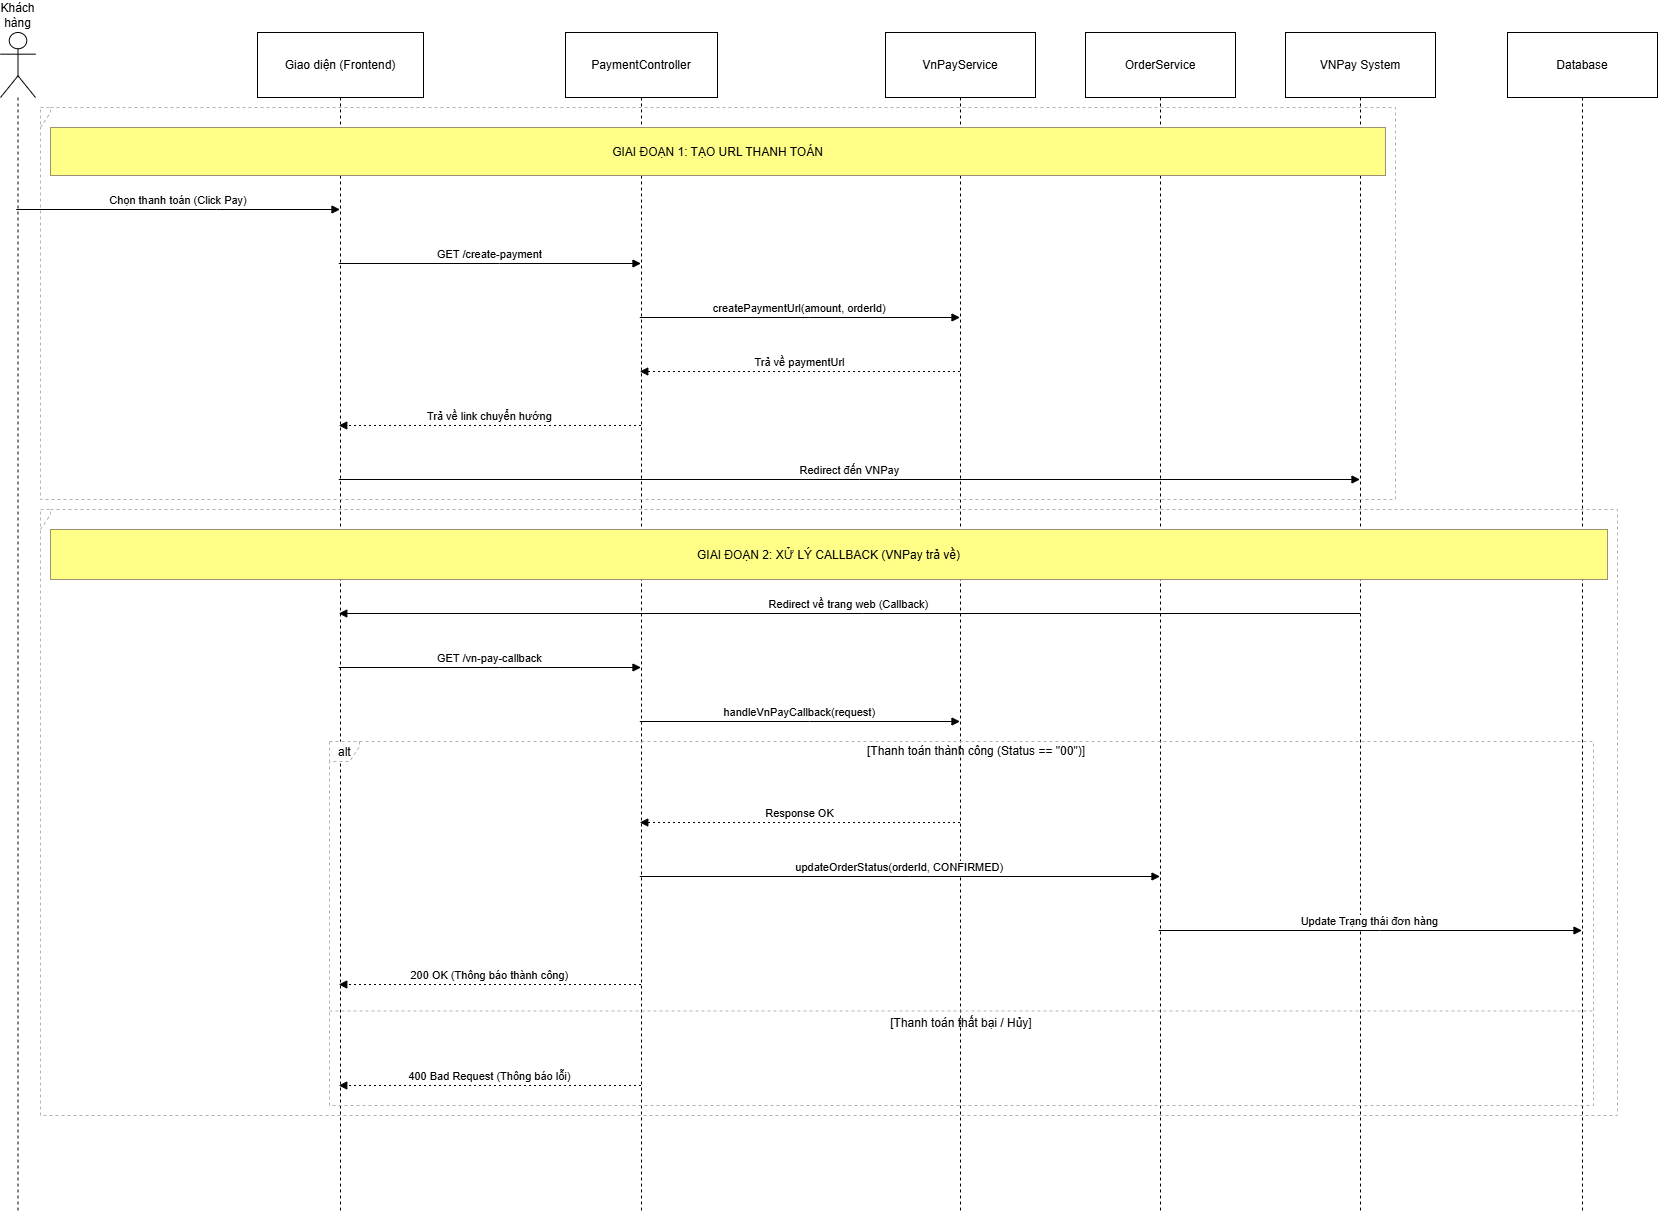

The diagram above was exported from draw.io. Its source (the exported page's mxGraphModel, read from the mxfile embedded in the PNG):
<mxGraphModel dx="2458" dy="2324" grid="1" gridSize="10" guides="1" tooltips="1" connect="1" arrows="1" fold="1" page="1" pageScale="1" pageWidth="850" pageHeight="1100" math="0" shadow="0">
  <root>
    <mxCell id="0" />
    <mxCell id="1" parent="0" />
    <mxCell id="2" parent="1" style="shape=umlLifeline;perimeter=lifelinePerimeter;whiteSpace=wrap;container=1;dropTarget=0;collapsible=0;recursiveResize=0;outlineConnect=0;portConstraint=eastwest;newEdgeStyle={&quot;edgeStyle&quot;:&quot;elbowEdgeStyle&quot;,&quot;elbow&quot;:&quot;vertical&quot;,&quot;curved&quot;:0,&quot;rounded&quot;:0};participant=umlActor;verticalAlign=bottom;labelPosition=center;verticalLabelPosition=top;align=center;size=65;" value="Khách hàng" vertex="1">
      <mxGeometry height="1178" width="35" x="20" y="20" as="geometry" />
    </mxCell>
    <mxCell id="3" parent="1" style="shape=umlLifeline;perimeter=lifelinePerimeter;whiteSpace=wrap;container=1;dropTarget=0;collapsible=0;recursiveResize=0;outlineConnect=0;portConstraint=eastwest;newEdgeStyle={&quot;edgeStyle&quot;:&quot;elbowEdgeStyle&quot;,&quot;elbow&quot;:&quot;vertical&quot;,&quot;curved&quot;:0,&quot;rounded&quot;:0};size=65;" value="Giao diện (Frontend)" vertex="1">
      <mxGeometry height="1178" width="166" x="277" y="20" as="geometry" />
    </mxCell>
    <mxCell id="4" parent="1" style="shape=umlLifeline;perimeter=lifelinePerimeter;whiteSpace=wrap;container=1;dropTarget=0;collapsible=0;recursiveResize=0;outlineConnect=0;portConstraint=eastwest;newEdgeStyle={&quot;edgeStyle&quot;:&quot;elbowEdgeStyle&quot;,&quot;elbow&quot;:&quot;vertical&quot;,&quot;curved&quot;:0,&quot;rounded&quot;:0};size=65;" value="PaymentController" vertex="1">
      <mxGeometry height="1178" width="152" x="585" y="20" as="geometry" />
    </mxCell>
    <mxCell id="5" parent="1" style="shape=umlLifeline;perimeter=lifelinePerimeter;whiteSpace=wrap;container=1;dropTarget=0;collapsible=0;recursiveResize=0;outlineConnect=0;portConstraint=eastwest;newEdgeStyle={&quot;edgeStyle&quot;:&quot;elbowEdgeStyle&quot;,&quot;elbow&quot;:&quot;vertical&quot;,&quot;curved&quot;:0,&quot;rounded&quot;:0};size=65;" value="VnPayService" vertex="1">
      <mxGeometry height="1178" width="150" x="905" y="20" as="geometry" />
    </mxCell>
    <mxCell id="6" parent="1" style="shape=umlLifeline;perimeter=lifelinePerimeter;whiteSpace=wrap;container=1;dropTarget=0;collapsible=0;recursiveResize=0;outlineConnect=0;portConstraint=eastwest;newEdgeStyle={&quot;edgeStyle&quot;:&quot;elbowEdgeStyle&quot;,&quot;elbow&quot;:&quot;vertical&quot;,&quot;curved&quot;:0,&quot;rounded&quot;:0};size=65;" value="OrderService" vertex="1">
      <mxGeometry height="1178" width="150" x="1105" y="20" as="geometry" />
    </mxCell>
    <mxCell id="7" parent="1" style="shape=umlLifeline;perimeter=lifelinePerimeter;whiteSpace=wrap;container=1;dropTarget=0;collapsible=0;recursiveResize=0;outlineConnect=0;portConstraint=eastwest;newEdgeStyle={&quot;edgeStyle&quot;:&quot;elbowEdgeStyle&quot;,&quot;elbow&quot;:&quot;vertical&quot;,&quot;curved&quot;:0,&quot;rounded&quot;:0};size=65;" value="VNPay System" vertex="1">
      <mxGeometry height="1178" width="150" x="1305" y="20" as="geometry" />
    </mxCell>
    <mxCell id="8" parent="1" style="shape=umlLifeline;perimeter=lifelinePerimeter;whiteSpace=wrap;container=1;dropTarget=0;collapsible=0;recursiveResize=0;outlineConnect=0;portConstraint=eastwest;newEdgeStyle={&quot;edgeStyle&quot;:&quot;elbowEdgeStyle&quot;,&quot;elbow&quot;:&quot;vertical&quot;,&quot;curved&quot;:0,&quot;rounded&quot;:0};size=65;" value="Database" vertex="1">
      <mxGeometry height="1178" width="150" x="1527" y="20" as="geometry" />
    </mxCell>
    <mxCell id="9" parent="1" style="shape=umlFrame;dashed=1;pointerEvents=0;dropTarget=0;strokeColor=#B3B3B3;height=20;width=0" value="" vertex="1">
      <mxGeometry height="392" width="1355" x="60" y="95" as="geometry" />
    </mxCell>
    <mxCell id="10" parent="9" style="text;strokeColor=none;fillColor=none;align=center;verticalAlign=middle;whiteSpace=wrap;" value="" vertex="1">
      <mxGeometry height="20" width="1355" as="geometry" />
    </mxCell>
    <mxCell id="11" parent="1" style="shape=umlFrame;dashed=1;pointerEvents=0;dropTarget=0;strokeColor=#B3B3B3;height=20;width=30" value="alt" vertex="1">
      <mxGeometry height="364" width="1264" x="349" y="729" as="geometry" />
    </mxCell>
    <mxCell id="12" parent="11" style="text;strokeColor=none;fillColor=none;align=center;verticalAlign=middle;whiteSpace=wrap;" value="[Thanh toán thành công (Status == &quot;00&quot;)]" vertex="1">
      <mxGeometry height="20" width="1234" x="30" as="geometry" />
    </mxCell>
    <mxCell id="13" parent="11" style="shape=line;dashed=1;whiteSpace=wrap;verticalAlign=top;labelPosition=center;verticalLabelPosition=middle;align=center;strokeColor=#B3B3B3;" value="[Thanh toán thất bại / Hủy]" vertex="1">
      <mxGeometry height="3" width="1264" y="268" as="geometry" />
    </mxCell>
    <mxCell id="14" parent="1" style="shape=umlFrame;dashed=1;pointerEvents=0;dropTarget=0;strokeColor=#B3B3B3;height=20;width=0" value="" vertex="1">
      <mxGeometry height="606" width="1577" x="60" y="497" as="geometry" />
    </mxCell>
    <mxCell id="15" parent="14" style="text;strokeColor=none;fillColor=none;align=center;verticalAlign=middle;whiteSpace=wrap;" value="" vertex="1">
      <mxGeometry height="20" width="1577" as="geometry" />
    </mxCell>
    <mxCell id="16" edge="1" parent="1" source="2" style="verticalAlign=bottom;edgeStyle=elbowEdgeStyle;elbow=vertical;curved=0;rounded=0;endArrow=block;" target="3" value="Chọn thanh toán (Click Pay)">
      <mxGeometry relative="1" as="geometry">
        <Array as="points">
          <mxPoint x="236" y="197" />
        </Array>
      </mxGeometry>
    </mxCell>
    <mxCell id="17" edge="1" parent="1" source="3" style="verticalAlign=bottom;edgeStyle=elbowEdgeStyle;elbow=vertical;curved=0;rounded=0;endArrow=block;" target="4" value="GET /create-payment">
      <mxGeometry relative="1" as="geometry">
        <Array as="points">
          <mxPoint x="519" y="251" />
        </Array>
      </mxGeometry>
    </mxCell>
    <mxCell id="18" edge="1" parent="1" source="4" style="verticalAlign=bottom;edgeStyle=elbowEdgeStyle;elbow=vertical;curved=0;rounded=0;endArrow=block;" target="5" value="createPaymentUrl(amount, orderId)">
      <mxGeometry relative="1" as="geometry">
        <Array as="points">
          <mxPoint x="829" y="305" />
        </Array>
      </mxGeometry>
    </mxCell>
    <mxCell id="19" edge="1" parent="1" source="5" style="verticalAlign=bottom;edgeStyle=elbowEdgeStyle;elbow=vertical;curved=0;rounded=0;dashed=1;dashPattern=2 3;endArrow=block;" target="4" value="Trả về paymentUrl">
      <mxGeometry relative="1" as="geometry">
        <Array as="points">
          <mxPoint x="832" y="359" />
        </Array>
      </mxGeometry>
    </mxCell>
    <mxCell id="20" edge="1" parent="1" source="4" style="verticalAlign=bottom;edgeStyle=elbowEdgeStyle;elbow=vertical;curved=0;rounded=0;dashed=1;dashPattern=2 3;endArrow=block;" target="3" value="Trả về link chuyển hướng">
      <mxGeometry relative="1" as="geometry">
        <Array as="points">
          <mxPoint x="522" y="413" />
        </Array>
      </mxGeometry>
    </mxCell>
    <mxCell id="21" edge="1" parent="1" source="3" style="verticalAlign=bottom;edgeStyle=elbowEdgeStyle;elbow=vertical;curved=0;rounded=0;endArrow=block;" target="7" value="Redirect đến VNPay">
      <mxGeometry relative="1" as="geometry">
        <Array as="points">
          <mxPoint x="879" y="467" />
        </Array>
      </mxGeometry>
    </mxCell>
    <mxCell id="22" edge="1" parent="1" source="7" style="verticalAlign=bottom;edgeStyle=elbowEdgeStyle;elbow=vertical;curved=0;rounded=0;endArrow=block;" target="3" value="Redirect về trang web (Callback)">
      <mxGeometry relative="1" as="geometry">
        <Array as="points">
          <mxPoint x="882" y="601" />
        </Array>
      </mxGeometry>
    </mxCell>
    <mxCell id="23" edge="1" parent="1" source="3" style="verticalAlign=bottom;edgeStyle=elbowEdgeStyle;elbow=vertical;curved=0;rounded=0;endArrow=block;" target="4" value="GET /vn-pay-callback">
      <mxGeometry relative="1" as="geometry">
        <Array as="points">
          <mxPoint x="519" y="655" />
        </Array>
      </mxGeometry>
    </mxCell>
    <mxCell id="24" edge="1" parent="1" source="4" style="verticalAlign=bottom;edgeStyle=elbowEdgeStyle;elbow=vertical;curved=0;rounded=0;endArrow=block;" target="5" value="handleVnPayCallback(request)">
      <mxGeometry relative="1" as="geometry">
        <Array as="points">
          <mxPoint x="829" y="709" />
        </Array>
      </mxGeometry>
    </mxCell>
    <mxCell id="25" edge="1" parent="1" source="5" style="verticalAlign=bottom;edgeStyle=elbowEdgeStyle;elbow=vertical;curved=0;rounded=0;dashed=1;dashPattern=2 3;endArrow=block;" target="4" value="Response OK">
      <mxGeometry relative="1" as="geometry">
        <Array as="points">
          <mxPoint x="832" y="810" />
        </Array>
      </mxGeometry>
    </mxCell>
    <mxCell id="26" edge="1" parent="1" source="4" style="verticalAlign=bottom;edgeStyle=elbowEdgeStyle;elbow=vertical;curved=0;rounded=0;endArrow=block;" target="6" value="updateOrderStatus(orderId, CONFIRMED)">
      <mxGeometry relative="1" as="geometry">
        <Array as="points">
          <mxPoint x="929" y="864" />
        </Array>
      </mxGeometry>
    </mxCell>
    <mxCell id="27" edge="1" parent="1" source="6" style="verticalAlign=bottom;edgeStyle=elbowEdgeStyle;elbow=vertical;curved=0;rounded=0;endArrow=block;" target="8" value="Update Trạng thái đơn hàng">
      <mxGeometry relative="1" as="geometry">
        <Array as="points">
          <mxPoint x="1399" y="918" />
        </Array>
      </mxGeometry>
    </mxCell>
    <mxCell id="28" edge="1" parent="1" source="4" style="verticalAlign=bottom;edgeStyle=elbowEdgeStyle;elbow=vertical;curved=0;rounded=0;dashed=1;dashPattern=2 3;endArrow=block;" target="3" value="200 OK (Thông báo thành công)">
      <mxGeometry relative="1" as="geometry">
        <Array as="points">
          <mxPoint x="522" y="972" />
        </Array>
      </mxGeometry>
    </mxCell>
    <mxCell id="29" edge="1" parent="1" source="4" style="verticalAlign=bottom;edgeStyle=elbowEdgeStyle;elbow=vertical;curved=0;rounded=0;dashed=1;dashPattern=2 3;endArrow=block;" target="3" value="400 Bad Request (Thông báo lỗi)">
      <mxGeometry relative="1" as="geometry">
        <Array as="points">
          <mxPoint x="522" y="1073" />
        </Array>
      </mxGeometry>
    </mxCell>
    <mxCell id="30" parent="1" style="fillColor=#ffff88;strokeColor=#9E916F;" value="GIAI ĐOẠN 1: TẠO URL THANH TOÁN" vertex="1">
      <mxGeometry height="48" width="1335" x="70" y="115" as="geometry" />
    </mxCell>
    <mxCell id="31" parent="1" style="fillColor=#ffff88;strokeColor=#9E916F;" value="GIAI ĐOẠN 2: XỬ LÝ CALLBACK (VNPay trả về)" vertex="1">
      <mxGeometry height="50" width="1557" x="70" y="517" as="geometry" />
    </mxCell>
  </root>
</mxGraphModel>